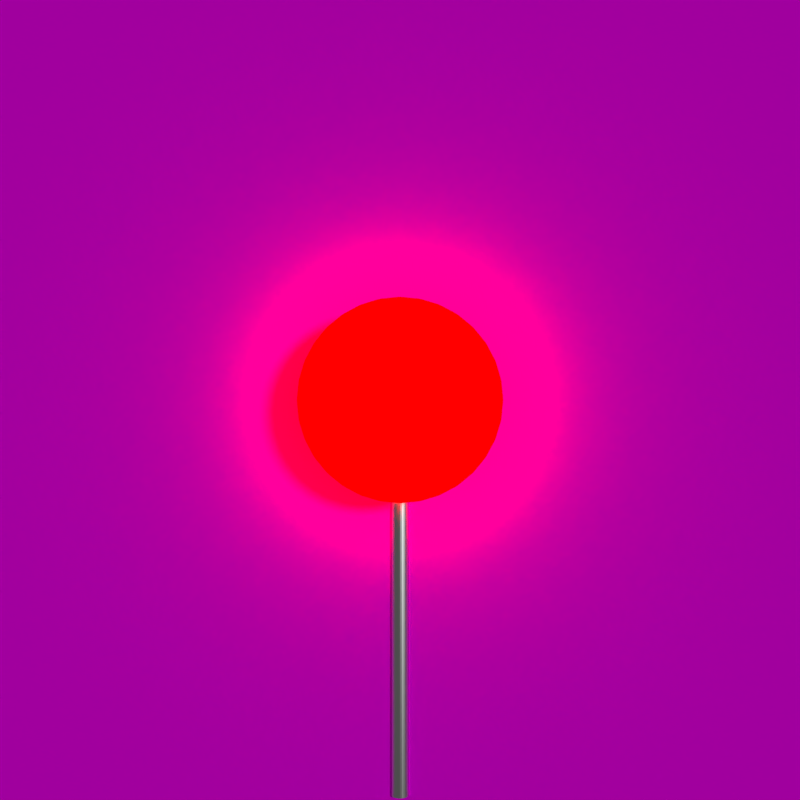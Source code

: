 # Source: lily_switch.blend  (saved by Blender 2.70.0; exported with 4.5.12 LTS)
import bpy
from mathutils import Matrix  # noqa: F401  (used for matrix-valued properties, if any)

bpy.ops.wm.read_factory_settings(use_empty=True)
scene = bpy.context.scene
scene.name = 'Scene'

# ---- collections
col_collection_1 = bpy.data.collections.new('Collection 1'); scene.collection.children.link(col_collection_1)

# ---- images (referenced by path relative to the original .blend; pixels are not part of the script)
import os
ASSET_DIR = os.environ.get("B2B_ASSET_DIR", "")  # directory of the original .blend (textures are referenced by path, not embedded)
HERE = os.path.dirname(os.path.abspath(__file__))  # packed textures are extracted next to this script under _unpacked/

def load_image(name, relpath, width, height, colorspace="sRGB"):
    """Load a texture the original file referenced (path relative to the .blend, or extracted next to this script)."""
    p = next((c for c in (os.path.join(HERE, relpath), os.path.join(ASSET_DIR, relpath)) if relpath and os.path.exists(c)), "")
    if p:
        img = bpy.data.images.load(p, check_existing=True)
        img.name = name
    else:  # same state as the original file: an image datablock whose file is absent (Cycles renders it pink)
        img = bpy.data.images.new(name, width, height)
        img.source = "FILE"
        img.filepath = "//" + (relpath or name)
    img.colorspace_settings.name = colorspace
    return img
img_water_lily_001_png = load_image('water_lily_001.png', 'water_lily_001.png', 1024, 1024, 'sRGB')

# ---- materials (node trees are filled in below, after node groups)
mat_button_not_pressed = bpy.data.materials.new('button_not_pressed')
mat_button_not_pressed.alpha_threshold = 0.0
mat_button_not_pressed.roughness = 0.5
mat_button_not_pressed.line_color = (0.0, 0.0, 0.0, 1.0)
mat_cabel = bpy.data.materials.new('cabel')
mat_cabel.alpha_threshold = 0.0
mat_cabel.roughness = 0.5
mat_cabel.line_color = (0.0, 0.0, 0.0, 1.0)
mat_lily = bpy.data.materials.new('lily')
mat_lily.alpha_threshold = 0.0
mat_lily.roughness = 0.5
mat_lily.line_color = (0.0, 0.0, 0.0, 1.0)

# ---- material node trees
mat_button_not_pressed.use_nodes = True; mat_button_not_pressed.node_tree.nodes.clear()
_N = mat_button_not_pressed.node_tree.nodes; _L = mat_button_not_pressed.node_tree.links
n0 = _N.new('ShaderNodeEmission'); n0.name = 'Emission'; n0.location = (110, 300)
n0.inputs[0].default_value = (0.8, 0.0, 0.0, 1.0)
n0.inputs[1].default_value = 11.9
n1 = _N.new('ShaderNodeOutputMaterial'); n1.name = 'Material Output'; n1.location = (575, 301)
n2 = _N.new('ShaderNodeMixShader'); n2.name = 'Mix Shader'; n2.location = (318, 313)
n2.inputs[0].default_value = 0.0
n3 = _N.new('ShaderNodeBsdfDiffuse'); n3.name = 'Diffuse BSDF'; n3.location = (103, 193)
n3.inputs[0].default_value = (0.8, 0.0, 0.005268, 1.0)
_L.new(n0.outputs[0], n2.inputs[1])
_L.new(n2.outputs[0], n1.inputs[0])
_L.new(n3.outputs[0], n2.inputs[2])
n1.is_active_output = True
mat_cabel.use_nodes = True; mat_cabel.node_tree.nodes.clear()
_N = mat_cabel.node_tree.nodes; _L = mat_cabel.node_tree.links
n0 = _N.new('ShaderNodeOutputMaterial'); n0.name = 'Material Output'; n0.location = (300, 300)
n1 = _N.new('ShaderNodeBsdfAnisotropic'); n1.name = 'Glossy BSDF'; n1.location = (-4, 321)
n1.distribution = 'BECKMANN'
n1.inputs[1].default_value = 0.4472
_L.new(n1.outputs[0], n0.inputs[0])
n0.is_active_output = True
mat_lily.use_nodes = True; mat_lily.node_tree.nodes.clear()
_N = mat_lily.node_tree.nodes; _L = mat_lily.node_tree.links
n0 = _N.new('ShaderNodeTexImage'); n0.name = 'Image Texture'; n0.location = (-134, 305)
n0.width = 140
n0.image = img_water_lily_001_png
n1 = _N.new('ShaderNodeBsdfDiffuse'); n1.name = 'Diffuse BSDF'; n1.location = (354, 359)
n2 = _N.new('ShaderNodeOutputMaterial'); n2.name = 'Material Output'; n2.location = (753, 341)
n3 = _N.new('ShaderNodeTexCoord'); n3.name = 'Texture Coordinate'; n3.location = (-320, 319)
n4 = _N.new('ShaderNodeBsdfTransparent'); n4.name = 'Transparent BSDF'; n4.location = (395, 161)
n5 = _N.new('ShaderNodeMixShader'); n5.name = 'Mix Shader'; n5.location = (593, 293)
_L.new(n0.outputs[0], n1.inputs[0])
_L.new(n5.outputs[0], n2.inputs[0])
_L.new(n0.outputs[1], n5.inputs[0])
_L.new(n1.outputs[0], n5.inputs[2])
_L.new(n4.outputs[0], n5.inputs[1])
_L.new(n3.outputs[2], n0.inputs[0])
n2.is_active_output = True

# ---- world
world_world = bpy.data.worlds.new('World'); scene.world = world_world
world_world.color = (0.09084, 0.09084, 0.09084)
world_world.use_sun_shadow = False
world_world.sun_shadow_jitter_overblur = 0.0
world_world.cycles.sampling_method = 'MANUAL'
world_world.cycles.sample_map_resolution = 256

# ---- cameras
cam_camera = bpy.data.cameras.new('Camera')
cam_camera.clip_end = 100.0
cam_camera.lens = 35.0
cam_camera.sensor_width = 32.0
cam_camera.sensor_height = 18.0
cam_camera.ortho_scale = 7.314
cam_camera.dof.focus_distance = 0.0

# ---- lights
light_lamp = bpy.data.lights.new('Lamp', 'SUN')
light_lamp.transmission_factor = 0.0
light_lamp.cutoff_distance = 30.0
light_lamp.angle = 0.1993
light_lamp.energy = 1.0
light_lamp.shadow_buffer_clip_start = 1.001
light_lamp.shadow_soft_size = 0.1
light_lamp.shadow_cascade_max_distance = 1000.0
light_lamp.cycles.use_multiple_importance_sampling = False

# ---- meshes
me_cylinder_002 = bpy.data.meshes.new('Cylinder.002')
me_cylinder_002.from_pydata([(0.0, 1.0, -1.0), (0.0, 1.0, 1.0), (0.1951, 0.9808, -1.0), (0.1951, 0.9808, 1.0), (0.3827, 0.9239, -1.0), (0.3827, 0.9239, 1.0), (0.5556, 0.8315, -1.0), (0.5556, 0.8315, 1.0), (0.7071, 0.7071, -1.0), (0.7071, 0.7071, 1.0), (0.8315, 0.5556, -1.0), (0.8315, 0.5556, 1.0), (0.9239, 0.3827, -1.0), (0.9239, 0.3827, 1.0), (0.9808, 0.1951, -1.0), (0.9808, 0.1951, 1.0), (1.0, 7.55e-08, -1.0), (1.0, 7.55e-08, 1.0), (0.9808, -0.1951, -1.0), (0.9808, -0.1951, 1.0), (0.9239, -0.3827, -1.0), (0.9239, -0.3827, 1.0), (0.8315, -0.5556, -1.0), (0.8315, -0.5556, 1.0), (0.7071, -0.7071, -1.0), (0.7071, -0.7071, 1.0), (0.5556, -0.8315, -1.0), (0.5556, -0.8315, 1.0), (0.3827, -0.9239, -1.0), (0.3827, -0.9239, 1.0), (0.1951, -0.9808, -1.0), (0.1951, -0.9808, 1.0), (-3.258e-07, -1.0, -1.0), (-3.258e-07, -1.0, 1.0), (-0.1951, -0.9808, -1.0), (-0.1951, -0.9808, 1.0), (-0.3827, -0.9239, -1.0), (-0.3827, -0.9239, 1.0), (-0.5556, -0.8315, -1.0), (-0.5556, -0.8315, 1.0), (-0.7071, -0.7071, -1.0), (-0.7071, -0.7071, 1.0), (-0.8315, -0.5556, -1.0), (-0.8315, -0.5556, 1.0), (-0.9239, -0.3827, -1.0), (-0.9239, -0.3827, 1.0), (-0.9808, -0.1951, -1.0), (-0.9808, -0.1951, 1.0), (-1.0, 9.656e-07, -1.0), (-1.0, 9.656e-07, 1.0), (-0.9808, 0.1951, -1.0), (-0.9808, 0.1951, 1.0), (-0.9239, 0.3827, -1.0), (-0.9239, 0.3827, 1.0), (-0.8315, 0.5556, -1.0), (-0.8315, 0.5556, 1.0), (-0.7071, 0.7071, -1.0), (-0.7071, 0.7071, 1.0), (-0.5556, 0.8315, -1.0), (-0.5556, 0.8315, 1.0), (-0.3827, 0.9239, -1.0), (-0.3827, 0.9239, 1.0), (-0.1951, 0.9808, -1.0), (-0.1951, 0.9808, 1.0), (3.359e-08, 0.6173, 1.274), (0.1204, 0.6054, 1.274), (0.2362, 0.5703, 1.274), (0.343, 0.5133, 1.274), (0.4365, 0.4365, 1.274), (0.5133, 0.343, 1.274), (0.5703, 0.2362, 1.274), (0.6054, 0.1204, 1.274), (0.6173, 1.557e-07, 1.274), (0.6054, -0.1204, 1.274), (0.5703, -0.2362, 1.274), (0.5133, -0.343, 1.274), (0.4365, -0.4365, 1.274), (0.343, -0.5133, 1.274), (0.2362, -0.5703, 1.274), (0.1204, -0.6054, 1.274), (-1.675e-07, -0.6173, 1.274), (-0.1204, -0.6054, 1.274), (-0.2362, -0.5703, 1.274), (-0.343, -0.5133, 1.274), (-0.4365, -0.4365, 1.274), (-0.5133, -0.343, 1.274), (-0.5703, -0.2362, 1.274), (-0.6054, -0.1204, 1.274), (-0.6173, 7.051e-07, 1.274), (-0.6054, 0.1204, 1.274), (-0.5703, 0.2362, 1.274), (-0.5133, 0.343, 1.274), (-0.4365, 0.4365, 1.274), (-0.3429, 0.5133, 1.274), (-0.2362, 0.5703, 1.274), (-0.1204, 0.6054, 1.274)], [], [(0, 1, 3, 2), (2, 3, 5, 4), (4, 5, 7, 6), (6, 7, 9, 8), (8, 9, 11, 10), (10, 11, 13, 12), (12, 13, 15, 14), (14, 15, 17, 16), (16, 17, 19, 18), (18, 19, 21, 20), (20, 21, 23, 22), (22, 23, 25, 24), (24, 25, 27, 26), (26, 27, 29, 28), (28, 29, 31, 30), (30, 31, 33, 32), (32, 33, 35, 34), (34, 35, 37, 36), (36, 37, 39, 38), (38, 39, 41, 40), (40, 41, 43, 42), (42, 43, 45, 44), (44, 45, 47, 46), (46, 47, 49, 48), (48, 49, 51, 50), (50, 51, 53, 52), (52, 53, 55, 54), (54, 55, 57, 56), (56, 57, 59, 58), (58, 59, 61, 60), (55, 53, 90, 91), (62, 63, 1, 0), (60, 61, 63, 62), (0, 2, 4, 6, 8, 10, 12, 14, 16, 18, 20, 22, 24, 26, 28, 30, 32, 34, 36, 38, 40, 42, 44, 46, 48, 50, 52, 54, 56, 58, 60, 62), (65, 64, 95, 94, 93, 92, 91, 90, 89, 88, 87, 86, 85, 84, 83, 82, 81, 80, 79, 78, 77, 76, 75, 74, 73, 72, 71, 70, 69, 68, 67, 66), (11, 9, 68, 69), (33, 31, 79, 80), (61, 59, 93, 94), (39, 37, 82, 83), (3, 1, 64, 65), (17, 15, 71, 72), (45, 43, 85, 86), (23, 21, 74, 75), (51, 49, 88, 89), (7, 5, 66, 67), (29, 27, 77, 78), (57, 55, 91, 92), (35, 33, 80, 81), (13, 11, 69, 70), (63, 61, 94, 95), (41, 39, 83, 84), (19, 17, 72, 73), (47, 45, 86, 87), (25, 23, 75, 76), (53, 51, 89, 90), (9, 7, 67, 68), (31, 29, 78, 79), (59, 57, 92, 93), (37, 35, 81, 82), (15, 13, 70, 71), (1, 63, 95, 64), (43, 41, 84, 85), (21, 19, 73, 74), (49, 47, 87, 88), (5, 3, 65, 66), (27, 25, 76, 77)])
me_cylinder_002.polygons.foreach_set('use_smooth', [True] * 66)
me_cylinder_002.materials.append(mat_button_not_pressed)
me_cylinder_002.use_remesh_preserve_volume = False
me_cylinder_002.use_remesh_preserve_attributes = False
me_cylinder_002.use_mirror_vertex_groups = False
me_cylinder_002.update()
me_cylinder_001 = bpy.data.meshes.new('Cylinder.001')
me_cylinder_001.from_pydata([(0.0, 1.0, -1.0), (0.0, 1.0, 1.0), (0.1951, 0.9808, -1.0), (0.1951, 0.9808, 1.0), (0.3827, 0.9239, -1.0), (0.3827, 0.9239, 1.0), (0.5556, 0.8315, -1.0), (0.5556, 0.8315, 1.0), (0.7071, 0.7071, -1.0), (0.7071, 0.7071, 1.0), (0.8315, 0.5556, -1.0), (0.8315, 0.5556, 1.0), (0.9239, 0.3827, -1.0), (0.9239, 0.3827, 1.0), (0.9808, 0.1951, -1.0), (0.9808, 0.1951, 1.0), (1.0, 7.55e-08, -1.0), (1.0, 7.55e-08, 1.0), (0.9808, -0.1951, -1.0), (0.9808, -0.1951, 1.0), (0.9239, -0.3827, -1.0), (0.9239, -0.3827, 1.0), (0.8315, -0.5556, -1.0), (0.8315, -0.5556, 1.0), (0.7071, -0.7071, -1.0), (0.7071, -0.7071, 1.0), (0.5556, -0.8315, -1.0), (0.5556, -0.8315, 1.0), (0.3827, -0.9239, -1.0), (0.3827, -0.9239, 1.0), (0.1951, -0.9808, -1.0), (0.1951, -0.9808, 1.0), (-3.258e-07, -1.0, -1.0), (-3.258e-07, -1.0, 1.0), (-0.1951, -0.9808, -1.0), (-0.1951, -0.9808, 1.0), (-0.3827, -0.9239, -1.0), (-0.3827, -0.9239, 1.0), (-0.5556, -0.8315, -1.0), (-0.5556, -0.8315, 1.0), (-0.7071, -0.7071, -1.0), (-0.7071, -0.7071, 1.0), (-0.8315, -0.5556, -1.0), (-0.8315, -0.5556, 1.0), (-0.9239, -0.3827, -1.0), (-0.9239, -0.3827, 1.0), (-0.9808, -0.1951, -1.0), (-0.9808, -0.1951, 1.0), (-1.0, 9.656e-07, -1.0), (-1.0, 9.656e-07, 1.0), (-0.9808, 0.1951, -1.0), (-0.9808, 0.1951, 1.0), (-0.9239, 0.3827, -1.0), (-0.9239, 0.3827, 1.0), (-0.8315, 0.5556, -1.0), (-0.8315, 0.5556, 1.0), (-0.7071, 0.7071, -1.0), (-0.7071, 0.7071, 1.0), (-0.5556, 0.8315, -1.0), (-0.5556, 0.8315, 1.0), (-0.3827, 0.9239, -1.0), (-0.3827, 0.9239, 1.0), (-0.1951, 0.9808, -1.0), (-0.1951, 0.9808, 1.0)], [], [(0, 1, 3, 2), (2, 3, 5, 4), (4, 5, 7, 6), (6, 7, 9, 8), (8, 9, 11, 10), (10, 11, 13, 12), (12, 13, 15, 14), (14, 15, 17, 16), (16, 17, 19, 18), (18, 19, 21, 20), (20, 21, 23, 22), (22, 23, 25, 24), (24, 25, 27, 26), (26, 27, 29, 28), (28, 29, 31, 30), (30, 31, 33, 32), (32, 33, 35, 34), (34, 35, 37, 36), (36, 37, 39, 38), (38, 39, 41, 40), (40, 41, 43, 42), (42, 43, 45, 44), (44, 45, 47, 46), (46, 47, 49, 48), (48, 49, 51, 50), (50, 51, 53, 52), (52, 53, 55, 54), (54, 55, 57, 56), (56, 57, 59, 58), (58, 59, 61, 60), (3, 1, 63, 61, 59, 57, 55, 53, 51, 49, 47, 45, 43, 41, 39, 37, 35, 33, 31, 29, 27, 25, 23, 21, 19, 17, 15, 13, 11, 9, 7, 5), (62, 63, 1, 0), (60, 61, 63, 62), (0, 2, 4, 6, 8, 10, 12, 14, 16, 18, 20, 22, 24, 26, 28, 30, 32, 34, 36, 38, 40, 42, 44, 46, 48, 50, 52, 54, 56, 58, 60, 62)])
me_cylinder_001.materials.append(mat_cabel)
me_cylinder_001.use_remesh_preserve_volume = False
me_cylinder_001.use_remesh_preserve_attributes = False
me_cylinder_001.use_mirror_vertex_groups = False
me_cylinder_001.update()
me_cylinder = bpy.data.meshes.new('Cylinder')
me_cylinder.from_pydata([(0.0, 1.0, -1.0), (0.0, 1.0, 1.0), (0.1951, 0.9808, -1.0), (0.1951, 0.9808, 1.0), (0.3827, 0.9239, -1.0), (0.3827, 0.9239, 1.0), (0.5556, 0.8315, -1.0), (0.5556, 0.8315, 1.0), (0.7071, 0.7071, -1.0), (0.7071, 0.7071, 1.0), (0.8315, 0.5556, -1.0), (0.8315, 0.5556, 1.0), (0.9239, 0.3827, -1.0), (0.9239, 0.3827, 1.0), (0.9808, 0.1951, -1.0), (0.9808, 0.1951, 1.0), (1.0, 7.55e-08, -1.0), (1.0, 7.55e-08, 1.0), (0.9808, -0.1951, -1.0), (0.9808, -0.1951, 1.0), (0.9239, -0.3827, -1.0), (0.9239, -0.3827, 1.0), (0.8315, -0.5556, -1.0), (0.8315, -0.5556, 1.0), (0.7071, -0.7071, -1.0), (0.7071, -0.7071, 1.0), (0.5556, -0.8315, -1.0), (0.5556, -0.8315, 1.0), (0.3827, -0.9239, -1.0), (0.3827, -0.9239, 1.0), (0.1951, -0.9808, -1.0), (0.1951, -0.9808, 1.0), (-3.258e-07, -1.0, -1.0), (-3.258e-07, -1.0, 1.0), (-0.1951, -0.9808, -1.0), (-0.1951, -0.9808, 1.0), (-0.3827, -0.9239, -1.0), (-0.3827, -0.9239, 1.0), (-0.5556, -0.8315, -1.0), (-0.5556, -0.8315, 1.0), (-0.7071, -0.7071, -1.0), (-0.7071, -0.7071, 1.0), (-0.8315, -0.5556, -1.0), (-0.8315, -0.5556, 1.0), (-0.9239, -0.3827, -1.0), (-0.9239, -0.3827, 1.0), (-0.9808, -0.1951, -1.0), (-0.9808, -0.1951, 1.0), (-1.0, 9.656e-07, -1.0), (-1.0, 9.656e-07, 1.0), (-0.9808, 0.1951, -1.0), (-0.9808, 0.1951, 1.0), (-0.9239, 0.3827, -1.0), (-0.9239, 0.3827, 1.0), (-0.8315, 0.5556, -1.0), (-0.8315, 0.5556, 1.0), (-0.7071, 0.7071, -1.0), (-0.7071, 0.7071, 1.0), (-0.5556, 0.8315, -1.0), (-0.5556, 0.8315, 1.0), (-0.3827, 0.9239, -1.0), (-0.3827, 0.9239, 1.0), (-0.1951, 0.9808, -1.0), (-0.1951, 0.9808, 1.0), (3.359e-08, 0.6173, 1.274), (0.1204, 0.6054, 1.274), (0.2362, 0.5703, 1.274), (0.343, 0.5133, 1.274), (0.4365, 0.4365, 1.274), (0.5133, 0.343, 1.274), (0.5703, 0.2362, 1.274), (0.6054, 0.1204, 1.274), (0.6173, 1.557e-07, 1.274), (0.6054, -0.1204, 1.274), (0.5703, -0.2362, 1.274), (0.5133, -0.343, 1.274), (0.4365, -0.4365, 1.274), (0.343, -0.5133, 1.274), (0.2362, -0.5703, 1.274), (0.1204, -0.6054, 1.274), (-1.675e-07, -0.6173, 1.274), (-0.1204, -0.6054, 1.274), (-0.2362, -0.5703, 1.274), (-0.343, -0.5133, 1.274), (-0.4365, -0.4365, 1.274), (-0.5133, -0.343, 1.274), (-0.5703, -0.2362, 1.274), (-0.6054, -0.1204, 1.274), (-0.6173, 7.051e-07, 1.274), (-0.6054, 0.1204, 1.274), (-0.5703, 0.2362, 1.274), (-0.5133, 0.343, 1.274), (-0.4365, 0.4365, 1.274), (-0.3429, 0.5133, 1.274), (-0.2362, 0.5703, 1.274), (-0.1204, 0.6054, 1.274)], [], [(0, 1, 3, 2), (2, 3, 5, 4), (4, 5, 7, 6), (6, 7, 9, 8), (8, 9, 11, 10), (10, 11, 13, 12), (12, 13, 15, 14), (14, 15, 17, 16), (16, 17, 19, 18), (18, 19, 21, 20), (20, 21, 23, 22), (22, 23, 25, 24), (24, 25, 27, 26), (26, 27, 29, 28), (28, 29, 31, 30), (30, 31, 33, 32), (32, 33, 35, 34), (34, 35, 37, 36), (36, 37, 39, 38), (38, 39, 41, 40), (40, 41, 43, 42), (42, 43, 45, 44), (44, 45, 47, 46), (46, 47, 49, 48), (48, 49, 51, 50), (50, 51, 53, 52), (52, 53, 55, 54), (54, 55, 57, 56), (56, 57, 59, 58), (58, 59, 61, 60), (55, 53, 90, 91), (62, 63, 1, 0), (60, 61, 63, 62), (0, 2, 4, 6, 8, 10, 12, 14, 16, 18, 20, 22, 24, 26, 28, 30, 32, 34, 36, 38, 40, 42, 44, 46, 48, 50, 52, 54, 56, 58, 60, 62), (65, 64, 95, 94, 93, 92, 91, 90, 89, 88, 87, 86, 85, 84, 83, 82, 81, 80, 79, 78, 77, 76, 75, 74, 73, 72, 71, 70, 69, 68, 67, 66), (11, 9, 68, 69), (33, 31, 79, 80), (61, 59, 93, 94), (39, 37, 82, 83), (3, 1, 64, 65), (17, 15, 71, 72), (45, 43, 85, 86), (23, 21, 74, 75), (51, 49, 88, 89), (7, 5, 66, 67), (29, 27, 77, 78), (57, 55, 91, 92), (35, 33, 80, 81), (13, 11, 69, 70), (63, 61, 94, 95), (41, 39, 83, 84), (19, 17, 72, 73), (47, 45, 86, 87), (25, 23, 75, 76), (53, 51, 89, 90), (9, 7, 67, 68), (31, 29, 78, 79), (59, 57, 92, 93), (37, 35, 81, 82), (15, 13, 70, 71), (1, 63, 95, 64), (43, 41, 84, 85), (21, 19, 73, 74), (49, 47, 87, 88), (5, 3, 65, 66), (27, 25, 76, 77)])
me_cylinder.polygons.foreach_set('use_smooth', [True] * 66)
me_cylinder.materials.append(mat_button_not_pressed)
me_cylinder.use_remesh_preserve_volume = False
me_cylinder.use_remesh_preserve_attributes = False
me_cylinder.use_mirror_vertex_groups = False
me_cylinder.update()
me_plane = bpy.data.meshes.new('Plane')
me_plane.from_pydata([(-1.0, -1.0, 0.0), (1.0, -1.0, 0.0), (-1.0, 1.0, 0.0), (1.0, 1.0, 0.0)], [], [(0, 1, 3, 2)])
_uv = me_plane.uv_layers.new(name='UVMap')
_uv.uv.foreach_set('vector', [0.0001001, 9.998e-05, 0.9999, 0.0001, 0.9999, 0.9999, 9.998e-05, 0.9999])
me_plane.materials.append(mat_lily)
me_plane.use_remesh_preserve_volume = False
me_plane.use_remesh_preserve_attributes = False
me_plane.use_mirror_vertex_groups = False
me_plane.update()

# ---- objects
ob_button_001 = bpy.data.objects.new('button.001', me_cylinder_002)
ob_cabel = bpy.data.objects.new('cabel', me_cylinder_001)
ob_button = bpy.data.objects.new('button', me_cylinder)
ob_lily = bpy.data.objects.new('lily', me_plane)
ob_lamp = bpy.data.objects.new('Lamp', light_lamp)
ob_camera = bpy.data.objects.new('Camera', cam_camera)

# ---- transforms, parenting, visibility, modifiers, constraints
ob_button_001.location = (0.0, 0.0, -0.04387)
ob_button_001.scale = (0.2428, 0.2428, 0.173)
ob_button_001.hide_render = True
ob_button_001.lineart.crease_threshold = 0.0
_m = ob_button_001.modifiers.new('Bevel', 'BEVEL')
_m.width = 3.18
_m.width_pct = 3.18
_m.segments = 9
_m.angle_limit = 0.0
_m.profile = 0.7475
_m.spread = 0.0
ob_cabel.location = (0.0, -0.5845, -0.005277)
ob_cabel.rotation_euler = (1.571, -0.0, 0.0)
ob_cabel.scale = (-0.02285, -0.02285, 0.3999)
ob_cabel.lineart.crease_threshold = 0.0
ob_button.location = (0.0, 0.0, -0.04387)
ob_button.scale = (0.2428, 0.2428, 0.173)
ob_button.lineart.crease_threshold = 0.0
_m = ob_button.modifiers.new('Bevel', 'BEVEL')
_m.width = 3.18
_m.width_pct = 3.18
_m.segments = 9
_m.angle_limit = 0.0
_m.profile = 0.7475
_m.spread = 0.0
ob_lily.location = (0.0, 0.0, 0.0)
ob_lily.lineart.crease_threshold = 0.0
ob_lamp.location = (4.076, 1.005, 5.904)
ob_lamp.rotation_euler = (0.6503, 0.05522, 1.866)
ob_lamp.lock_rotations_4d = False
ob_lamp.empty_display_type = 'ARROWS'
ob_lamp.color = (0.0, 0.0, 0.0, 0.0)
ob_lamp.lineart.crease_threshold = 0.0
ob_camera.location = (0.0, 0.0, 2.179)
ob_camera.lock_rotations_4d = False
ob_camera.empty_display_type = 'ARROWS'
ob_camera.color = (0.0, 0.0, 0.0, 0.0)
ob_camera.display_type = 'WIRE'
ob_camera.lineart.crease_threshold = 0.0

# ---- collection membership
col_collection_1.objects.link(ob_button_001)
col_collection_1.objects.link(ob_cabel)
col_collection_1.objects.link(ob_button)
col_collection_1.objects.link(ob_lily)
col_collection_1.objects.link(ob_lamp)
col_collection_1.objects.link(ob_camera)

# ---- scene / render settings (as saved in the file)
scene.camera = ob_camera
scene.frame_start = 1; scene.frame_end = 250; scene.frame_set(1)
scene.render.engine = 'CYCLES'
scene.render.resolution_x = 512
scene.render.resolution_y = 512
scene.render.dither_intensity = 0.0
scene.render.film_transparent = True
scene.cycles.use_denoising = False
scene.cycles.samples = 200
scene.cycles.sampling_pattern = 'TABULATED_SOBOL'
scene.cycles.light_sampling_threshold = 0.0
scene.cycles.use_adaptive_sampling = False
scene.cycles.use_light_tree = False
scene.cycles.blur_glossy = 0.0
scene.cycles.volume_bounces = 1
scene.cycles.pixel_filter_type = 'GAUSSIAN'
scene.cycles.sample_clamp_indirect = 0.0
scene.view_settings.view_transform = 'Standard'
bpy.context.view_layer.update()
